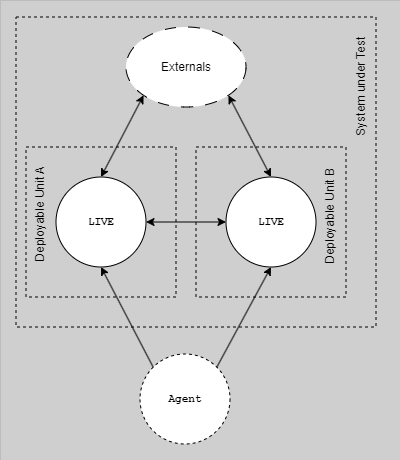

The diagram above was exported from draw.io. Its source (the exported page's mxGraphModel, read from the mxfile embedded in the PNG):
<mxGraphModel dx="4542" dy="-6485" grid="1" gridSize="10" guides="1" tooltips="1" connect="1" arrows="1" fold="1" page="1" pageScale="1" pageWidth="1654" pageHeight="1169" background="#CFCFCF" math="0" shadow="0">
  <root>
    <mxCell id="0" />
    <mxCell id="1" parent="0" />
    <mxCell id="G46-tSZCfBZYrONh_9nJ-37" value="" style="group;strokeColor=#616161;dashed=1;dashPattern=12 12;strokeWidth=0;" parent="1" vertex="1" connectable="0">
      <mxGeometry x="-3280" y="7040" width="400" height="460" as="geometry" />
    </mxCell>
    <mxCell id="WcbV62sDksRO1fUvhthj-11" value="LIVE" style="ellipse;whiteSpace=wrap;html=1;aspect=fixed;strokeColor=default;fontSize=11;fontStyle=1;fontFamily=Courier New;" parent="1" vertex="1">
      <mxGeometry x="-3224.5" y="7216.5" width="90" height="90" as="geometry" />
    </mxCell>
    <mxCell id="QCqIDBmPCkZVQF64R8Ao-1" value="LIVE" style="ellipse;whiteSpace=wrap;html=1;aspect=fixed;strokeColor=default;fontSize=11;fontStyle=1;fontFamily=Courier New;" parent="1" vertex="1">
      <mxGeometry x="-3054.5" y="7216.5" width="90" height="90" as="geometry" />
    </mxCell>
    <mxCell id="sExQYZJmcg3wd-ZyhGpj-1" value="" style="endArrow=classic;startArrow=classic;html=1;rounded=0;exitX=1;exitY=0.5;exitDx=0;exitDy=0;entryX=0;entryY=0.5;entryDx=0;entryDy=0;" parent="1" source="WcbV62sDksRO1fUvhthj-11" target="QCqIDBmPCkZVQF64R8Ao-1" edge="1">
      <mxGeometry width="50" height="50" relative="1" as="geometry">
        <mxPoint x="-2654.5" y="7487.5" as="sourcePoint" />
        <mxPoint x="-2604.5" y="7437.5" as="targetPoint" />
      </mxGeometry>
    </mxCell>
    <mxCell id="sExQYZJmcg3wd-ZyhGpj-2" value="Externals" style="ellipse;whiteSpace=wrap;html=1;dashed=1;dashPattern=12 12;" parent="1" vertex="1">
      <mxGeometry x="-3154.5" y="7066.5" width="120" height="80" as="geometry" />
    </mxCell>
    <mxCell id="sExQYZJmcg3wd-ZyhGpj-3" value="" style="endArrow=classic;html=1;rounded=0;entryX=1;entryY=1;entryDx=0;entryDy=0;exitX=0.5;exitY=0;exitDx=0;exitDy=0;startArrow=classic;startFill=1;" parent="1" source="QCqIDBmPCkZVQF64R8Ao-1" target="sExQYZJmcg3wd-ZyhGpj-2" edge="1">
      <mxGeometry width="50" height="50" relative="1" as="geometry">
        <mxPoint x="-2604.5" y="7206.5" as="sourcePoint" />
        <mxPoint x="-2554.5" y="7156.5" as="targetPoint" />
      </mxGeometry>
    </mxCell>
    <mxCell id="sExQYZJmcg3wd-ZyhGpj-4" value="" style="endArrow=classic;html=1;rounded=0;entryX=0;entryY=1;entryDx=0;entryDy=0;exitX=0.5;exitY=0;exitDx=0;exitDy=0;startArrow=classic;startFill=1;" parent="1" source="WcbV62sDksRO1fUvhthj-11" target="sExQYZJmcg3wd-ZyhGpj-2" edge="1">
      <mxGeometry width="50" height="50" relative="1" as="geometry">
        <mxPoint x="-2999.5" y="7226.5" as="sourcePoint" />
        <mxPoint x="-3074.5" y="7156.5" as="targetPoint" />
      </mxGeometry>
    </mxCell>
    <mxCell id="sExQYZJmcg3wd-ZyhGpj-6" value="" style="group;strokeColor=#000000;dashed=1;strokeWidth=1;" parent="1" vertex="1" connectable="0">
      <mxGeometry x="-3254.5" y="7186.5" width="150" height="150" as="geometry" />
    </mxCell>
    <mxCell id="sExQYZJmcg3wd-ZyhGpj-7" value="" style="group;strokeColor=#000000;dashed=1;strokeWidth=1;" parent="1" vertex="1" connectable="0">
      <mxGeometry x="-3084.5" y="7186.5" width="150" height="150" as="geometry" />
    </mxCell>
    <mxCell id="sExQYZJmcg3wd-ZyhGpj-8" value="Deployable Unit A" style="text;html=1;strokeColor=none;fillColor=none;align=center;verticalAlign=middle;whiteSpace=wrap;rounded=0;rotation=-90;" parent="1" vertex="1">
      <mxGeometry x="-3305.5" y="7244.5" width="130" height="20" as="geometry" />
    </mxCell>
    <mxCell id="sExQYZJmcg3wd-ZyhGpj-9" value="Deployable Unit B" style="text;html=1;strokeColor=none;fillColor=none;align=center;verticalAlign=middle;whiteSpace=wrap;rounded=0;rotation=-90;" parent="1" vertex="1">
      <mxGeometry x="-3015.5" y="7246.5" width="130" height="20" as="geometry" />
    </mxCell>
    <mxCell id="teL1zV_kYmM39dnhD2sB-1" value="" style="group;strokeColor=#000000;dashed=1;strokeWidth=1;" parent="1" vertex="1" connectable="0">
      <mxGeometry x="-3264.5" y="7056.5" width="360" height="310" as="geometry" />
    </mxCell>
    <mxCell id="teL1zV_kYmM39dnhD2sB-2" value="System under Test" style="text;html=1;strokeColor=none;fillColor=none;align=center;verticalAlign=middle;whiteSpace=wrap;rounded=0;rotation=-90;" parent="1" vertex="1">
      <mxGeometry x="-2984.5" y="7116.5" width="130" height="20" as="geometry" />
    </mxCell>
    <mxCell id="teL1zV_kYmM39dnhD2sB-3" value="Agent" style="ellipse;whiteSpace=wrap;html=1;aspect=fixed;strokeColor=default;fontSize=11;fontStyle=1;fontFamily=Courier New;dashed=1;" parent="1" vertex="1">
      <mxGeometry x="-3140.5" y="7393.5" width="90" height="90" as="geometry" />
    </mxCell>
    <mxCell id="teL1zV_kYmM39dnhD2sB-4" value="" style="endArrow=classic;html=1;rounded=0;entryX=0.5;entryY=1;entryDx=0;entryDy=0;exitX=0;exitY=0;exitDx=0;exitDy=0;" parent="1" source="teL1zV_kYmM39dnhD2sB-3" target="WcbV62sDksRO1fUvhthj-11" edge="1">
      <mxGeometry width="50" height="50" relative="1" as="geometry">
        <mxPoint x="-2694.5" y="7296.5" as="sourcePoint" />
        <mxPoint x="-2644.5" y="7246.5" as="targetPoint" />
      </mxGeometry>
    </mxCell>
    <mxCell id="teL1zV_kYmM39dnhD2sB-5" value="" style="endArrow=classic;html=1;rounded=0;entryX=0.5;entryY=1;entryDx=0;entryDy=0;exitX=1;exitY=0;exitDx=0;exitDy=0;" parent="1" source="teL1zV_kYmM39dnhD2sB-3" target="QCqIDBmPCkZVQF64R8Ao-1" edge="1">
      <mxGeometry width="50" height="50" relative="1" as="geometry">
        <mxPoint x="-3116.5" y="7449.5" as="sourcePoint" />
        <mxPoint x="-3169.5" y="7316.5" as="targetPoint" />
      </mxGeometry>
    </mxCell>
  </root>
</mxGraphModel>